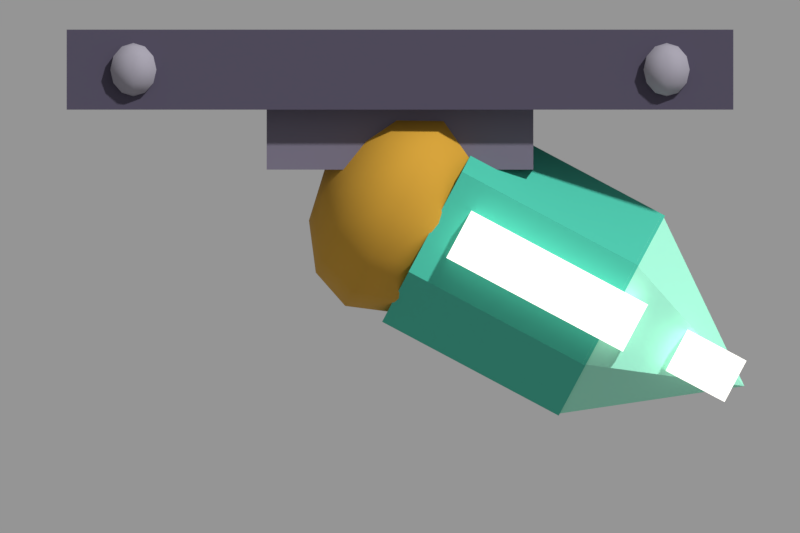 # Source: turret.blend  (saved by Blender 5.0.119; exported with 4.5.12 LTS)
import bpy
from mathutils import Matrix  # noqa: F401  (used for matrix-valued properties, if any)

bpy.ops.wm.read_factory_settings(use_empty=True)
scene = bpy.context.scene
scene.name = 'Scene'

# ---- materials (node trees are filled in below, after node groups)
mat_c4a4458 = bpy.data.materials.new('c4a4458')
mat_c4a4458.diffuse_color = (0.06848, 0.05781, 0.09759, 1.0)
mat_c4a4458.roughness = 0.9
mat_c9894a0 = bpy.data.materials.new('c9894a0')
mat_c9894a0.diffuse_color = (0.314, 0.2961, 0.3515, 1.0)
mat_c9894a0.roughness = 0.9
mat_c6e687a = bpy.data.materials.new('c6e687a')
mat_c6e687a.diffuse_color = (0.1559, 0.1384, 0.1946, 1.0)
mat_c6e687a.roughness = 0.9
mat_cc89628 = bpy.data.materials.new('cc89628')
mat_cc89628.diffuse_color = (0.5776, 0.305, 0.02122, 1.0)
mat_cc89628.roughness = 0.9
mat_c40baa0 = bpy.data.materials.new('c40baa0')
mat_c40baa0.diffuse_color = (0.05127, 0.491, 0.3515, 1.0)
mat_c40baa0.roughness = 0.9
mat_ca0f0d2 = bpy.data.materials.new('ca0f0d2')
mat_ca0f0d2.diffuse_color = (0.3515, 0.8714, 0.6445, 1.0)
mat_ca0f0d2.roughness = 0.9
mat_cf0eee6e = bpy.data.materials.new('cf0eee6e')
mat_cf0eee6e.diffuse_color = (0.8714, 0.855, 0.7913, 1.0)
mat_cf0eee6e.roughness = 0.9

# ---- material node trees
mat_c4a4458.use_nodes = True; mat_c4a4458.node_tree.nodes.clear()
_N = mat_c4a4458.node_tree.nodes; _L = mat_c4a4458.node_tree.links
n0 = _N.new('ShaderNodeBsdfPrincipled'); n0.name = 'Principled BSDF'; n0.location = (-200, 100)
n0.inputs[0].default_value = (0.06848, 0.05781, 0.09759, 1.0)
n0.inputs[2].default_value = 0.9
n1 = _N.new('ShaderNodeOutputMaterial'); n1.name = 'Material Output'; n1.location = (200, 100)
_L.new(n0.outputs[0], n1.inputs[0])
n1.is_active_output = True
mat_c9894a0.use_nodes = True; mat_c9894a0.node_tree.nodes.clear()
_N = mat_c9894a0.node_tree.nodes; _L = mat_c9894a0.node_tree.links
n0 = _N.new('ShaderNodeBsdfPrincipled'); n0.name = 'Principled BSDF'; n0.location = (-200, 100)
n0.inputs[0].default_value = (0.314, 0.2961, 0.3515, 1.0)
n0.inputs[2].default_value = 0.9
n1 = _N.new('ShaderNodeOutputMaterial'); n1.name = 'Material Output'; n1.location = (200, 100)
_L.new(n0.outputs[0], n1.inputs[0])
n1.is_active_output = True
mat_c6e687a.use_nodes = True; mat_c6e687a.node_tree.nodes.clear()
_N = mat_c6e687a.node_tree.nodes; _L = mat_c6e687a.node_tree.links
n0 = _N.new('ShaderNodeBsdfPrincipled'); n0.name = 'Principled BSDF'; n0.location = (-200, 100)
n0.inputs[0].default_value = (0.1559, 0.1384, 0.1946, 1.0)
n0.inputs[2].default_value = 0.9
n1 = _N.new('ShaderNodeOutputMaterial'); n1.name = 'Material Output'; n1.location = (200, 100)
_L.new(n0.outputs[0], n1.inputs[0])
n1.is_active_output = True
mat_cc89628.use_nodes = True; mat_cc89628.node_tree.nodes.clear()
_N = mat_cc89628.node_tree.nodes; _L = mat_cc89628.node_tree.links
n0 = _N.new('ShaderNodeBsdfPrincipled'); n0.name = 'Principled BSDF'; n0.location = (-200, 100)
n0.inputs[0].default_value = (0.5776, 0.305, 0.02122, 1.0)
n0.inputs[2].default_value = 0.9
n1 = _N.new('ShaderNodeOutputMaterial'); n1.name = 'Material Output'; n1.location = (200, 100)
_L.new(n0.outputs[0], n1.inputs[0])
n1.is_active_output = True
mat_c40baa0.use_nodes = True; mat_c40baa0.node_tree.nodes.clear()
_N = mat_c40baa0.node_tree.nodes; _L = mat_c40baa0.node_tree.links
n0 = _N.new('ShaderNodeBsdfPrincipled'); n0.name = 'Principled BSDF'; n0.location = (-200, 100)
n0.inputs[0].default_value = (0.05127, 0.491, 0.3515, 1.0)
n0.inputs[2].default_value = 0.9
n1 = _N.new('ShaderNodeOutputMaterial'); n1.name = 'Material Output'; n1.location = (200, 100)
_L.new(n0.outputs[0], n1.inputs[0])
n1.is_active_output = True
mat_ca0f0d2.use_nodes = True; mat_ca0f0d2.node_tree.nodes.clear()
_N = mat_ca0f0d2.node_tree.nodes; _L = mat_ca0f0d2.node_tree.links
n0 = _N.new('ShaderNodeBsdfPrincipled'); n0.name = 'Principled BSDF'; n0.location = (-200, 100)
n0.inputs[0].default_value = (0.3515, 0.8714, 0.6445, 1.0)
n0.inputs[2].default_value = 0.9
n1 = _N.new('ShaderNodeOutputMaterial'); n1.name = 'Material Output'; n1.location = (200, 100)
_L.new(n0.outputs[0], n1.inputs[0])
n1.is_active_output = True
mat_cf0eee6e.use_nodes = True; mat_cf0eee6e.node_tree.nodes.clear()
_N = mat_cf0eee6e.node_tree.nodes; _L = mat_cf0eee6e.node_tree.links
n0 = _N.new('ShaderNodeBsdfPrincipled'); n0.name = 'Principled BSDF'; n0.location = (-200, 100)
n0.inputs[0].default_value = (0.8714, 0.855, 0.7913, 1.0)
n0.inputs[2].default_value = 0.9
n0.inputs[27].default_value = (0.8714, 0.855, 0.7913, 1.0)
n0.inputs[28].default_value = 1.0
n1 = _N.new('ShaderNodeOutputMaterial'); n1.name = 'Material Output'; n1.location = (200, 100)
_L.new(n0.outputs[0], n1.inputs[0])
n1.is_active_output = True

# ---- cameras
cam_cam = bpy.data.cameras.new('cam')
cam_cam.type = 'ORTHO'
cam_cam.clip_start = 0.01
cam_cam.clip_end = 400.0
cam_cam.ortho_scale = 1.0

# ---- meshes
me_cube = bpy.data.meshes.new('Cube')
me_cube.from_pydata([(-0.5, -0.5, -0.5), (-0.5, -0.5, 0.5), (-0.5, 0.5, -0.5), (-0.5, 0.5, 0.5), (0.5, -0.5, -0.5), (0.5, -0.5, 0.5), (0.5, 0.5, -0.5), (0.5, 0.5, 0.5)], [], [(0, 1, 3, 2), (2, 3, 7, 6), (6, 7, 5, 4), (4, 5, 1, 0), (2, 6, 4, 0), (7, 3, 1, 5)])
_uv = me_cube.uv_layers.new(name='UVMap')
_uv.uv.foreach_set('vector', [0.375, 0.0, 0.625, 0.0, 0.625, 0.25, 0.375, 0.25, 0.375, 0.25, 0.625, 0.25, 0.625, 0.5, 0.375, 0.5, 0.375, 0.5, 0.625, 0.5, 0.625, 0.75, 0.375, 0.75, 0.375, 0.75, 0.625, 0.75, 0.625, 1.0, 0.375, 1.0, 0.125, 0.5, 0.375, 0.5, 0.375, 0.75, 0.125, 0.75, 0.625, 0.5, 0.875, 0.5, 0.875, 0.75, 0.625, 0.75])
me_cube.materials.append(mat_c4a4458)
me_cube.update()
me_sphere = bpy.data.meshes.new('Sphere')
me_sphere.from_pydata([(0.0, 0.0, 0.5), (0.0, 0.25, 0.433), (0.0, 0.433, 0.25), (0.0, 0.5, 0.0), (0.0, 0.433, -0.25), (0.0, 0.25, -0.433), (0.0, 0.0, -0.5), (0.2165, 0.125, 0.433), (0.375, 0.2165, 0.25), (0.433, 0.25, 0.0), (0.375, 0.2165, -0.25), (0.2165, 0.125, -0.433), (0.2165, -0.125, 0.433), (0.375, -0.2165, 0.25), (0.433, -0.25, 0.0), (0.375, -0.2165, -0.25), (0.2165, -0.125, -0.433), (-3.725e-08, -0.25, 0.433), (-5.96e-08, -0.433, 0.25), (-7.451e-08, -0.5, 0.0), (-5.96e-08, -0.433, -0.25), (-3.725e-08, -0.25, -0.433), (-0.2165, -0.125, 0.433), (-0.375, -0.2165, 0.25), (-0.433, -0.25, 0.0), (-0.375, -0.2165, -0.25), (-0.2165, -0.125, -0.433), (-0.2165, 0.125, 0.433), (-0.375, 0.2165, 0.25), (-0.433, 0.25, 0.0), (-0.375, 0.2165, -0.25), (-0.2165, 0.125, -0.433)], [], [(5, 4, 10, 11), (3, 2, 8, 9), (1, 0, 7), (6, 5, 11), (4, 3, 9, 10), (2, 1, 7, 8), (7, 0, 12), (6, 11, 16), (10, 9, 14, 15), (8, 7, 12, 13), (11, 10, 15, 16), (9, 8, 13, 14), (6, 16, 21), (15, 14, 19, 20), (13, 12, 17, 18), (16, 15, 20, 21), (14, 13, 18, 19), (12, 0, 17), (6, 21, 26), (20, 19, 24, 25), (18, 17, 22, 23), (21, 20, 25, 26), (19, 18, 23, 24), (17, 0, 22), (6, 26, 31), (25, 24, 29, 30), (23, 22, 27, 28), (26, 25, 30, 31), (24, 23, 28, 29), (22, 0, 27), (30, 29, 3, 4), (28, 27, 1, 2), (31, 30, 4, 5), (29, 28, 2, 3), (27, 0, 1), (6, 31, 5)])
me_sphere.polygons.foreach_set('use_smooth', [True] * 36)
_uv = me_sphere.uv_layers.new(name='UVMap')
_uv.uv.foreach_set('vector', [0.6667, 0.1667, 0.6667, 0.3333, 0.5, 0.3333, 0.5, 0.1667, 0.6667, 0.5, 0.6667, 0.6667, 0.5, 0.6667, 0.5, 0.5, 0.6667, 0.8333, 0.5833, 1.0, 0.5, 0.8333, 0.5833, 0.0, 0.6667, 0.1667, 0.5, 0.1667, 0.6667, 0.3333, 0.6667, 0.5, 0.5, 0.5, 0.5, 0.3333, 0.6667, 0.6667, 0.6667, 0.8333, 0.5, 0.8333, 0.5, 0.6667, 0.5, 0.8333, 0.4167, 1.0, 0.3333, 0.8333, 0.4167, 0.0, 0.5, 0.1667, 0.3333, 0.1667, 0.5, 0.3333, 0.5, 0.5, 0.3333, 0.5, 0.3333, 0.3333, 0.5, 0.6667, 0.5, 0.8333, 0.3333, 0.8333, 0.3333, 0.6667, 0.5, 0.1667, 0.5, 0.3333, 0.3333, 0.3333, 0.3333, 0.1667, 0.5, 0.5, 0.5, 0.6667, 0.3333, 0.6667, 0.3333, 0.5, 0.25, 0.0, 0.3333, 0.1667, 0.1667, 0.1667, 0.3333, 0.3333, 0.3333, 0.5, 0.1667, 0.5, 0.1667, 0.3333, 0.3333, 0.6667, 0.3333, 0.8333, 0.1667, 0.8333, 0.1667, 0.6667, 0.3333, 0.1667, 0.3333, 0.3333, 0.1667, 0.3333, 0.1667, 0.1667, 0.3333, 0.5, 0.3333, 0.6667, 0.1667, 0.6667, 0.1667, 0.5, 0.3333, 0.8333, 0.25, 1.0, 0.1667, 0.8333, 0.08333, 0.0, 0.1667, 0.1667, 0.0, 0.1667, 0.1667, 0.3333, 0.1667, 0.5, 0.0, 0.5, 0.0, 0.3333, 0.1667, 0.6667, 0.1667, 0.8333, 0.0, 0.8333, 0.0, 0.6667, 0.1667, 0.1667, 0.1667, 0.3333, 0.0, 0.3333, 0.0, 0.1667, 0.1667, 0.5, 0.1667, 0.6667, 0.0, 0.6667, 0.0, 0.5, 0.1667, 0.8333, 0.08333, 1.0, 0.0, 0.8333, 0.9167, 0.0, 1.0, 0.1667, 0.8333, 0.1667, 1.0, 0.3333, 1.0, 0.5, 0.8333, 0.5, 0.8333, 0.3333, 1.0, 0.6667, 1.0, 0.8333, 0.8333, 0.8333, 0.8333, 0.6667, 1.0, 0.1667, 1.0, 0.3333, 0.8333, 0.3333, 0.8333, 0.1667, 1.0, 0.5, 1.0, 0.6667, 0.8333, 0.6667, 0.8333, 0.5, 1.0, 0.8333, 0.9167, 1.0, 0.8333, 0.8333, 0.8333, 0.3333, 0.8333, 0.5, 0.6667, 0.5, 0.6667, 0.3333, 0.8333, 0.6667, 0.8333, 0.8333, 0.6667, 0.8333, 0.6667, 0.6667, 0.8333, 0.1667, 0.8333, 0.3333, 0.6667, 0.3333, 0.6667, 0.1667, 0.8333, 0.5, 0.8333, 0.6667, 0.6667, 0.6667, 0.6667, 0.5, 0.8333, 0.8333, 0.75, 1.0, 0.6667, 0.8333, 0.75, 0.0, 0.8333, 0.1667, 0.6667, 0.1667])
me_sphere.materials.append(mat_c9894a0)
me_sphere.update()
me_sphere_001 = bpy.data.meshes.new('Sphere.001')
me_sphere_001.from_pydata([(0.0, 0.0, 0.5), (0.0, 0.25, 0.433), (0.0, 0.433, 0.25), (0.0, 0.5, 0.0), (0.0, 0.433, -0.25), (0.0, 0.25, -0.433), (0.0, 0.0, -0.5), (0.2165, 0.125, 0.433), (0.375, 0.2165, 0.25), (0.433, 0.25, 0.0), (0.375, 0.2165, -0.25), (0.2165, 0.125, -0.433), (0.2165, -0.125, 0.433), (0.375, -0.2165, 0.25), (0.433, -0.25, 0.0), (0.375, -0.2165, -0.25), (0.2165, -0.125, -0.433), (-3.725e-08, -0.25, 0.433), (-5.96e-08, -0.433, 0.25), (-7.451e-08, -0.5, 0.0), (-5.96e-08, -0.433, -0.25), (-3.725e-08, -0.25, -0.433), (-0.2165, -0.125, 0.433), (-0.375, -0.2165, 0.25), (-0.433, -0.25, 0.0), (-0.375, -0.2165, -0.25), (-0.2165, -0.125, -0.433), (-0.2165, 0.125, 0.433), (-0.375, 0.2165, 0.25), (-0.433, 0.25, 0.0), (-0.375, 0.2165, -0.25), (-0.2165, 0.125, -0.433)], [], [(5, 4, 10, 11), (3, 2, 8, 9), (1, 0, 7), (6, 5, 11), (4, 3, 9, 10), (2, 1, 7, 8), (7, 0, 12), (6, 11, 16), (10, 9, 14, 15), (8, 7, 12, 13), (11, 10, 15, 16), (9, 8, 13, 14), (6, 16, 21), (15, 14, 19, 20), (13, 12, 17, 18), (16, 15, 20, 21), (14, 13, 18, 19), (12, 0, 17), (6, 21, 26), (20, 19, 24, 25), (18, 17, 22, 23), (21, 20, 25, 26), (19, 18, 23, 24), (17, 0, 22), (6, 26, 31), (25, 24, 29, 30), (23, 22, 27, 28), (26, 25, 30, 31), (24, 23, 28, 29), (22, 0, 27), (30, 29, 3, 4), (28, 27, 1, 2), (31, 30, 4, 5), (29, 28, 2, 3), (27, 0, 1), (6, 31, 5)])
me_sphere_001.polygons.foreach_set('use_smooth', [True] * 36)
_uv = me_sphere_001.uv_layers.new(name='UVMap')
_uv.uv.foreach_set('vector', [0.6667, 0.1667, 0.6667, 0.3333, 0.5, 0.3333, 0.5, 0.1667, 0.6667, 0.5, 0.6667, 0.6667, 0.5, 0.6667, 0.5, 0.5, 0.6667, 0.8333, 0.5833, 1.0, 0.5, 0.8333, 0.5833, 0.0, 0.6667, 0.1667, 0.5, 0.1667, 0.6667, 0.3333, 0.6667, 0.5, 0.5, 0.5, 0.5, 0.3333, 0.6667, 0.6667, 0.6667, 0.8333, 0.5, 0.8333, 0.5, 0.6667, 0.5, 0.8333, 0.4167, 1.0, 0.3333, 0.8333, 0.4167, 0.0, 0.5, 0.1667, 0.3333, 0.1667, 0.5, 0.3333, 0.5, 0.5, 0.3333, 0.5, 0.3333, 0.3333, 0.5, 0.6667, 0.5, 0.8333, 0.3333, 0.8333, 0.3333, 0.6667, 0.5, 0.1667, 0.5, 0.3333, 0.3333, 0.3333, 0.3333, 0.1667, 0.5, 0.5, 0.5, 0.6667, 0.3333, 0.6667, 0.3333, 0.5, 0.25, 0.0, 0.3333, 0.1667, 0.1667, 0.1667, 0.3333, 0.3333, 0.3333, 0.5, 0.1667, 0.5, 0.1667, 0.3333, 0.3333, 0.6667, 0.3333, 0.8333, 0.1667, 0.8333, 0.1667, 0.6667, 0.3333, 0.1667, 0.3333, 0.3333, 0.1667, 0.3333, 0.1667, 0.1667, 0.3333, 0.5, 0.3333, 0.6667, 0.1667, 0.6667, 0.1667, 0.5, 0.3333, 0.8333, 0.25, 1.0, 0.1667, 0.8333, 0.08333, 0.0, 0.1667, 0.1667, 0.0, 0.1667, 0.1667, 0.3333, 0.1667, 0.5, 0.0, 0.5, 0.0, 0.3333, 0.1667, 0.6667, 0.1667, 0.8333, 0.0, 0.8333, 0.0, 0.6667, 0.1667, 0.1667, 0.1667, 0.3333, 0.0, 0.3333, 0.0, 0.1667, 0.1667, 0.5, 0.1667, 0.6667, 0.0, 0.6667, 0.0, 0.5, 0.1667, 0.8333, 0.08333, 1.0, 0.0, 0.8333, 0.9167, 0.0, 1.0, 0.1667, 0.8333, 0.1667, 1.0, 0.3333, 1.0, 0.5, 0.8333, 0.5, 0.8333, 0.3333, 1.0, 0.6667, 1.0, 0.8333, 0.8333, 0.8333, 0.8333, 0.6667, 1.0, 0.1667, 1.0, 0.3333, 0.8333, 0.3333, 0.8333, 0.1667, 1.0, 0.5, 1.0, 0.6667, 0.8333, 0.6667, 0.8333, 0.5, 1.0, 0.8333, 0.9167, 1.0, 0.8333, 0.8333, 0.8333, 0.3333, 0.8333, 0.5, 0.6667, 0.5, 0.6667, 0.3333, 0.8333, 0.6667, 0.8333, 0.8333, 0.6667, 0.8333, 0.6667, 0.6667, 0.8333, 0.1667, 0.8333, 0.3333, 0.6667, 0.3333, 0.6667, 0.1667, 0.8333, 0.5, 0.8333, 0.6667, 0.6667, 0.6667, 0.6667, 0.5, 0.8333, 0.8333, 0.75, 1.0, 0.6667, 0.8333, 0.75, 0.0, 0.8333, 0.1667, 0.6667, 0.1667])
me_sphere_001.materials.append(mat_c9894a0)
me_sphere_001.update()
me_cube_001 = bpy.data.meshes.new('Cube.001')
me_cube_001.from_pydata([(-0.5, -0.5, -0.5), (-0.5, -0.5, 0.5), (-0.5, 0.5, -0.5), (-0.5, 0.5, 0.5), (0.5, -0.5, -0.5), (0.5, -0.5, 0.5), (0.5, 0.5, -0.5), (0.5, 0.5, 0.5)], [], [(0, 1, 3, 2), (2, 3, 7, 6), (6, 7, 5, 4), (4, 5, 1, 0), (2, 6, 4, 0), (7, 3, 1, 5)])
_uv = me_cube_001.uv_layers.new(name='UVMap')
_uv.uv.foreach_set('vector', [0.375, 0.0, 0.625, 0.0, 0.625, 0.25, 0.375, 0.25, 0.375, 0.25, 0.625, 0.25, 0.625, 0.5, 0.375, 0.5, 0.375, 0.5, 0.625, 0.5, 0.625, 0.75, 0.375, 0.75, 0.375, 0.75, 0.625, 0.75, 0.625, 1.0, 0.375, 1.0, 0.125, 0.5, 0.375, 0.5, 0.375, 0.75, 0.125, 0.75, 0.625, 0.5, 0.875, 0.5, 0.875, 0.75, 0.625, 0.75])
me_cube_001.materials.append(mat_c6e687a)
me_cube_001.update()
me_sphere_002 = bpy.data.meshes.new('Sphere.002')
me_sphere_002.from_pydata([(0.0, 0.0, 0.5), (0.0, 0.25, 0.433), (0.0, 0.433, 0.25), (0.0, 0.5, 0.0), (0.0, 0.433, -0.25), (0.0, 0.25, -0.433), (0.0, 0.0, -0.5), (0.125, 0.2165, 0.433), (0.2165, 0.375, 0.25), (0.25, 0.433, 0.0), (0.2165, 0.375, -0.25), (0.125, 0.2165, -0.433), (0.2165, 0.125, 0.433), (0.375, 0.2165, 0.25), (0.433, 0.25, 0.0), (0.375, 0.2165, -0.25), (0.2165, 0.125, -0.433), (0.25, 0.0, 0.433), (0.433, -1.49e-08, 0.25), (0.5, 0.0, 0.0), (0.433, -1.49e-08, -0.25), (0.25, 0.0, -0.433), (0.2165, -0.125, 0.433), (0.375, -0.2165, 0.25), (0.433, -0.25, 0.0), (0.375, -0.2165, -0.25), (0.2165, -0.125, -0.433), (0.125, -0.2165, 0.433), (0.2165, -0.375, 0.25), (0.25, -0.433, 0.0), (0.2165, -0.375, -0.25), (0.125, -0.2165, -0.433), (0.0, -0.25, 0.433), (-4.47e-08, -0.433, 0.25), (0.0, -0.5, 0.0), (-4.47e-08, -0.433, -0.25), (0.0, -0.25, -0.433), (-0.125, -0.2165, 0.433), (-0.2165, -0.375, 0.25), (-0.25, -0.433, 0.0), (-0.2165, -0.375, -0.25), (-0.125, -0.2165, -0.433), (-0.2165, -0.125, 0.433), (-0.375, -0.2165, 0.25), (-0.433, -0.25, 0.0), (-0.375, -0.2165, -0.25), (-0.2165, -0.125, -0.433), (-0.25, 0.0, 0.433), (-0.433, 4.47e-08, 0.25), (-0.5, 0.0, 0.0), (-0.433, 4.47e-08, -0.25), (-0.25, 0.0, -0.433), (-0.2165, 0.125, 0.433), (-0.375, 0.2165, 0.25), (-0.433, 0.25, 0.0), (-0.375, 0.2165, -0.25), (-0.2165, 0.125, -0.433), (-0.125, 0.2165, 0.433), (-0.2165, 0.375, 0.25), (-0.25, 0.433, 0.0), (-0.2165, 0.375, -0.25), (-0.125, 0.2165, -0.433)], [], [(5, 4, 10, 11), (3, 2, 8, 9), (1, 0, 7), (6, 5, 11), (4, 3, 9, 10), (2, 1, 7, 8), (7, 0, 12), (6, 11, 16), (10, 9, 14, 15), (8, 7, 12, 13), (11, 10, 15, 16), (9, 8, 13, 14), (6, 16, 21), (15, 14, 19, 20), (13, 12, 17, 18), (16, 15, 20, 21), (14, 13, 18, 19), (12, 0, 17), (6, 21, 26), (20, 19, 24, 25), (18, 17, 22, 23), (21, 20, 25, 26), (19, 18, 23, 24), (17, 0, 22), (6, 26, 31), (25, 24, 29, 30), (23, 22, 27, 28), (26, 25, 30, 31), (24, 23, 28, 29), (22, 0, 27), (30, 29, 34, 35), (28, 27, 32, 33), (31, 30, 35, 36), (29, 28, 33, 34), (27, 0, 32), (6, 31, 36), (33, 32, 37, 38), (36, 35, 40, 41), (34, 33, 38, 39), (32, 0, 37), (6, 36, 41), (35, 34, 39, 40), (41, 40, 45, 46), (39, 38, 43, 44), (37, 0, 42), (6, 41, 46), (40, 39, 44, 45), (38, 37, 42, 43), (46, 45, 50, 51), (44, 43, 48, 49), (42, 0, 47), (6, 46, 51), (45, 44, 49, 50), (43, 42, 47, 48), (51, 50, 55, 56), (49, 48, 53, 54), (47, 0, 52), (6, 51, 56), (50, 49, 54, 55), (48, 47, 52, 53), (56, 55, 60, 61), (54, 53, 58, 59), (52, 0, 57), (6, 56, 61), (55, 54, 59, 60), (53, 52, 57, 58), (59, 58, 2, 3), (57, 0, 1), (6, 61, 5), (60, 59, 3, 4), (58, 57, 1, 2), (61, 60, 4, 5)])
me_sphere_002.polygons.foreach_set('use_smooth', [True] * 72)
_uv = me_sphere_002.uv_layers.new(name='UVMap')
_uv.uv.foreach_set('vector', [0.75, 0.1667, 0.75, 0.3333, 0.6667, 0.3333, 0.6667, 0.1667, 0.75, 0.5, 0.75, 0.6667, 0.6667, 0.6667, 0.6667, 0.5, 0.75, 0.8333, 0.7083, 1.0, 0.6667, 0.8333, 0.7083, 0.0, 0.75, 0.1667, 0.6667, 0.1667, 0.75, 0.3333, 0.75, 0.5, 0.6667, 0.5, 0.6667, 0.3333, 0.75, 0.6667, 0.75, 0.8333, 0.6667, 0.8333, 0.6667, 0.6667, 0.6667, 0.8333, 0.625, 1.0, 0.5833, 0.8333, 0.625, 0.0, 0.6667, 0.1667, 0.5833, 0.1667, 0.6667, 0.3333, 0.6667, 0.5, 0.5833, 0.5, 0.5833, 0.3333, 0.6667, 0.6667, 0.6667, 0.8333, 0.5833, 0.8333, 0.5833, 0.6667, 0.6667, 0.1667, 0.6667, 0.3333, 0.5833, 0.3333, 0.5833, 0.1667, 0.6667, 0.5, 0.6667, 0.6667, 0.5833, 0.6667, 0.5833, 0.5, 0.5417, 0.0, 0.5833, 0.1667, 0.5, 0.1667, 0.5833, 0.3333, 0.5833, 0.5, 0.5, 0.5, 0.5, 0.3333, 0.5833, 0.6667, 0.5833, 0.8333, 0.5, 0.8333, 0.5, 0.6667, 0.5833, 0.1667, 0.5833, 0.3333, 0.5, 0.3333, 0.5, 0.1667, 0.5833, 0.5, 0.5833, 0.6667, 0.5, 0.6667, 0.5, 0.5, 0.5833, 0.8333, 0.5417, 1.0, 0.5, 0.8333, 0.4583, 0.0, 0.5, 0.1667, 0.4167, 0.1667, 0.5, 0.3333, 0.5, 0.5, 0.4167, 0.5, 0.4167, 0.3333, 0.5, 0.6667, 0.5, 0.8333, 0.4167, 0.8333, 0.4167, 0.6667, 0.5, 0.1667, 0.5, 0.3333, 0.4167, 0.3333, 0.4167, 0.1667, 0.5, 0.5, 0.5, 0.6667, 0.4167, 0.6667, 0.4167, 0.5, 0.5, 0.8333, 0.4583, 1.0, 0.4167, 0.8333, 0.375, 0.0, 0.4167, 0.1667, 0.3333, 0.1667, 0.4167, 0.3333, 0.4167, 0.5, 0.3333, 0.5, 0.3333, 0.3333, 0.4167, 0.6667, 0.4167, 0.8333, 0.3333, 0.8333, 0.3333, 0.6667, 0.4167, 0.1667, 0.4167, 0.3333, 0.3333, 0.3333, 0.3333, 0.1667, 0.4167, 0.5, 0.4167, 0.6667, 0.3333, 0.6667, 0.3333, 0.5, 0.4167, 0.8333, 0.375, 1.0, 0.3333, 0.8333, 0.3333, 0.3333, 0.3333, 0.5, 0.25, 0.5, 0.25, 0.3333, 0.3333, 0.6667, 0.3333, 0.8333, 0.25, 0.8333, 0.25, 0.6667, 0.3333, 0.1667, 0.3333, 0.3333, 0.25, 0.3333, 0.25, 0.1667, 0.3333, 0.5, 0.3333, 0.6667, 0.25, 0.6667, 0.25, 0.5, 0.3333, 0.8333, 0.2917, 1.0, 0.25, 0.8333, 0.2917, 0.0, 0.3333, 0.1667, 0.25, 0.1667, 0.25, 0.6667, 0.25, 0.8333, 0.1667, 0.8333, 0.1667, 0.6667, 0.25, 0.1667, 0.25, 0.3333, 0.1667, 0.3333, 0.1667, 0.1667, 0.25, 0.5, 0.25, 0.6667, 0.1667, 0.6667, 0.1667, 0.5, 0.25, 0.8333, 0.2083, 1.0, 0.1667, 0.8333, 0.2083, 0.0, 0.25, 0.1667, 0.1667, 0.1667, 0.25, 0.3333, 0.25, 0.5, 0.1667, 0.5, 0.1667, 0.3333, 0.1667, 0.1667, 0.1667, 0.3333, 0.08333, 0.3333, 0.08333, 0.1667, 0.1667, 0.5, 0.1667, 0.6667, 0.08333, 0.6667, 0.08333, 0.5, 0.1667, 0.8333, 0.125, 1.0, 0.08333, 0.8333, 0.125, 0.0, 0.1667, 0.1667, 0.08333, 0.1667, 0.1667, 0.3333, 0.1667, 0.5, 0.08333, 0.5, 0.08333, 0.3333, 0.1667, 0.6667, 0.1667, 0.8333, 0.08333, 0.8333, 0.08333, 0.6667, 0.08333, 0.1667, 0.08333, 0.3333, 0.0, 0.3333, 0.0, 0.1667, 0.08333, 0.5, 0.08333, 0.6667, 0.0, 0.6667, 0.0, 0.5, 0.08333, 0.8333, 0.04167, 1.0, 0.0, 0.8333, 0.04167, 0.0, 0.08333, 0.1667, 0.0, 0.1667, 0.08333, 0.3333, 0.08333, 0.5, 0.0, 0.5, 0.0, 0.3333, 0.08333, 0.6667, 0.08333, 0.8333, 0.0, 0.8333, 0.0, 0.6667, 1.0, 0.1667, 1.0, 0.3333, 0.9167, 0.3333, 0.9167, 0.1667, 1.0, 0.5, 1.0, 0.6667, 0.9167, 0.6667, 0.9167, 0.5, 1.0, 0.8333, 0.9583, 1.0, 0.9167, 0.8333, 0.9583, 0.0, 1.0, 0.1667, 0.9167, 0.1667, 1.0, 0.3333, 1.0, 0.5, 0.9167, 0.5, 0.9167, 0.3333, 1.0, 0.6667, 1.0, 0.8333, 0.9167, 0.8333, 0.9167, 0.6667, 0.9167, 0.1667, 0.9167, 0.3333, 0.8333, 0.3333, 0.8333, 0.1667, 0.9167, 0.5, 0.9167, 0.6667, 0.8333, 0.6667, 0.8333, 0.5, 0.9167, 0.8333, 0.875, 1.0, 0.8333, 0.8333, 0.875, 0.0, 0.9167, 0.1667, 0.8333, 0.1667, 0.9167, 0.3333, 0.9167, 0.5, 0.8333, 0.5, 0.8333, 0.3333, 0.9167, 0.6667, 0.9167, 0.8333, 0.8333, 0.8333, 0.8333, 0.6667, 0.8333, 0.5, 0.8333, 0.6667, 0.75, 0.6667, 0.75, 0.5, 0.8333, 0.8333, 0.7917, 1.0, 0.75, 0.8333, 0.7917, 0.0, 0.8333, 0.1667, 0.75, 0.1667, 0.8333, 0.3333, 0.8333, 0.5, 0.75, 0.5, 0.75, 0.3333, 0.8333, 0.6667, 0.8333, 0.8333, 0.75, 0.8333, 0.75, 0.6667, 0.8333, 0.1667, 0.8333, 0.3333, 0.75, 0.3333, 0.75, 0.1667])
me_sphere_002.materials.append(mat_cc89628)
me_sphere_002.update()
me_cylinder = bpy.data.meshes.new('Cylinder')
me_cylinder.from_pydata([(0.0, 0.5, -0.5), (0.0, 0.5, 0.5), (0.433, 0.25, -0.5), (0.433, 0.25, 0.5), (0.433, -0.25, -0.5), (0.433, -0.25, 0.5), (0.0, -0.5, -0.5), (0.0, -0.5, 0.5), (-0.433, -0.25, -0.5), (-0.433, -0.25, 0.5), (-0.433, 0.25, -0.5), (-0.433, 0.25, 0.5)], [], [(0, 1, 3, 2), (2, 3, 5, 4), (4, 5, 7, 6), (6, 7, 9, 8), (3, 1, 11, 9, 7, 5), (8, 9, 11, 10), (10, 11, 1, 0), (0, 2, 4, 6, 8, 10)])
_uv = me_cylinder.uv_layers.new(name='UVMap')
_uv.uv.foreach_set('vector', [1.0, 0.5, 1.0, 1.0, 0.8333, 1.0, 0.8333, 0.5, 0.8333, 0.5, 0.8333, 1.0, 0.6667, 1.0, 0.6667, 0.5, 0.6667, 0.5, 0.6667, 1.0, 0.5, 1.0, 0.5, 0.5, 0.5, 0.5, 0.5, 1.0, 0.3333, 1.0, 0.3333, 0.5, 0.4578, 0.37, 0.25, 0.49, 0.04215, 0.37, 0.04215, 0.13, 0.25, 0.01, 0.4578, 0.13, 0.3333, 0.5, 0.3333, 1.0, 0.1667, 1.0, 0.1667, 0.5, 0.1667, 0.5, 0.1667, 1.0, -8.941e-08, 1.0, -8.941e-08, 0.5, 0.75, 0.49, 0.9578, 0.37, 0.9578, 0.13, 0.75, 0.01, 0.5422, 0.13, 0.5422, 0.37])
me_cylinder.materials.append(mat_c40baa0)
me_cylinder.update()
me_cone = bpy.data.meshes.new('Cone')
me_cone.from_pydata([(0.0, 0.5, -0.5), (0.433, 0.25, -0.5), (0.433, -0.25, -0.5), (0.0, -0.5, -0.5), (-0.433, -0.25, -0.5), (-0.433, 0.25, -0.5), (0.0, 0.0, 0.5)], [], [(0, 6, 1), (1, 6, 2), (2, 6, 3), (3, 6, 4), (0, 1, 2, 3, 4, 5), (4, 6, 5), (5, 6, 0)])
_uv = me_cone.uv_layers.new(name='UVMap')
_uv.uv.foreach_set('vector', [0.25, 0.49, 0.25, 0.25, 0.4578, 0.37, 0.4578, 0.37, 0.25, 0.25, 0.4578, 0.13, 0.4578, 0.13, 0.25, 0.25, 0.25, 0.01, 0.25, 0.01, 0.25, 0.25, 0.04215, 0.13, 0.75, 0.49, 0.9578, 0.37, 0.9578, 0.13, 0.75, 0.01, 0.5422, 0.13, 0.5422, 0.37, 0.04215, 0.13, 0.25, 0.25, 0.04215, 0.37, 0.04215, 0.37, 0.25, 0.25, 0.25, 0.49])
me_cone.materials.append(mat_ca0f0d2)
me_cone.update()
me_cube_002 = bpy.data.meshes.new('Cube.002')
me_cube_002.from_pydata([(-0.5, -0.5, -0.5), (-0.5, -0.5, 0.5), (-0.5, 0.5, -0.5), (-0.5, 0.5, 0.5), (0.5, -0.5, -0.5), (0.5, -0.5, 0.5), (0.5, 0.5, -0.5), (0.5, 0.5, 0.5)], [], [(0, 1, 3, 2), (2, 3, 7, 6), (6, 7, 5, 4), (4, 5, 1, 0), (2, 6, 4, 0), (7, 3, 1, 5)])
_uv = me_cube_002.uv_layers.new(name='UVMap')
_uv.uv.foreach_set('vector', [0.375, 0.0, 0.625, 0.0, 0.625, 0.25, 0.375, 0.25, 0.375, 0.25, 0.625, 0.25, 0.625, 0.5, 0.375, 0.5, 0.375, 0.5, 0.625, 0.5, 0.625, 0.75, 0.375, 0.75, 0.375, 0.75, 0.625, 0.75, 0.625, 1.0, 0.375, 1.0, 0.125, 0.5, 0.375, 0.5, 0.375, 0.75, 0.125, 0.75, 0.625, 0.5, 0.875, 0.5, 0.875, 0.75, 0.625, 0.75])
me_cube_002.materials.append(mat_cf0eee6e)
me_cube_002.update()
me_cube_003 = bpy.data.meshes.new('Cube.003')
me_cube_003.from_pydata([(-0.5, -0.5, -0.5), (-0.5, -0.5, 0.5), (-0.5, 0.5, -0.5), (-0.5, 0.5, 0.5), (0.5, -0.5, -0.5), (0.5, -0.5, 0.5), (0.5, 0.5, -0.5), (0.5, 0.5, 0.5)], [], [(0, 1, 3, 2), (2, 3, 7, 6), (6, 7, 5, 4), (4, 5, 1, 0), (2, 6, 4, 0), (7, 3, 1, 5)])
_uv = me_cube_003.uv_layers.new(name='UVMap')
_uv.uv.foreach_set('vector', [0.375, 0.0, 0.625, 0.0, 0.625, 0.25, 0.375, 0.25, 0.375, 0.25, 0.625, 0.25, 0.625, 0.5, 0.375, 0.5, 0.375, 0.5, 0.625, 0.5, 0.625, 0.75, 0.375, 0.75, 0.375, 0.75, 0.625, 0.75, 0.625, 1.0, 0.375, 1.0, 0.125, 0.5, 0.375, 0.5, 0.375, 0.75, 0.125, 0.75, 0.625, 0.5, 0.875, 0.5, 0.875, 0.75, 0.625, 0.75])
me_cube_003.materials.append(mat_cf0eee6e)
me_cube_003.update()

# ---- objects
ob_turret = bpy.data.objects.new('turret', None)
ob_plate = bpy.data.objects.new('plate', me_cube)
ob_bolt = bpy.data.objects.new('bolt', me_sphere)
ob_bolt_001 = bpy.data.objects.new('bolt.001', me_sphere_001)
ob_bracket = bpy.data.objects.new('bracket', me_cube_001)
ob_swivel = bpy.data.objects.new('swivel', None)
ob_collar = bpy.data.objects.new('collar', me_sphere_002)
ob_prism = bpy.data.objects.new('prism', None)
ob_crystal = bpy.data.objects.new('crystal', me_cylinder)
ob_tip = bpy.data.objects.new('tip', me_cone)
ob_core = bpy.data.objects.new('core', me_cube_002)
ob_tipglow = bpy.data.objects.new('tipglow', me_cube_003)
ob_cam = bpy.data.objects.new('cam', cam_cam)

# ---- transforms, parenting, visibility, modifiers, constraints
ob_turret.location = (0.0, 0.0, 0.0)
ob_plate.parent = ob_turret
ob_plate.location = (0.0, 0.0, 0.2583)
ob_plate.scale = (0.8333, 0.25, 0.1)
ob_bolt.parent = ob_turret
ob_bolt.location = (-0.3333, -0.125, 0.2583)
ob_bolt.scale = (0.06667, 0.05833, 0.06667)
ob_bolt_001.parent = ob_turret
ob_bolt_001.location = (0.3333, -0.125, 0.2583)
ob_bolt_001.scale = (0.06667, 0.05833, 0.06667)
ob_bracket.parent = ob_turret
ob_bracket.location = (0.0, 0.0, 0.175)
ob_bracket.scale = (0.3333, 0.1667, 0.08333)
ob_swivel.parent = ob_turret
ob_swivel.location = (0.0, 0.0, 0.09167)
ob_swivel.rotation_euler = (0.0, -1.082, 0.0)
ob_collar.parent = ob_swivel
ob_collar.location = (0.0, 0.0, 0.0)
ob_collar.scale = (0.2917, 0.2917, 0.2083)
ob_prism.parent = ob_swivel
ob_prism.location = (0.0, 0.0, 0.0)
ob_crystal.parent = ob_prism
ob_crystal.location = (0.0, 0.0, -0.175)
ob_crystal.rotation_euler = (0.0, 0.0, 0.5236)
ob_crystal.scale = (0.2833, 0.2833, 0.25)
ob_tip.parent = ob_prism
ob_tip.location = (0.0, 0.0, -0.3917)
ob_tip.rotation_euler = (3.142, 0.0, 0.5236)
ob_tip.scale = (0.2833, 0.2833, 0.1917)
ob_core.parent = ob_prism
ob_core.location = (0.0, -0.1333, -0.2083)
ob_core.scale = (0.06667, 0.04167, 0.25)
ob_core.color = (1.0, 0.0, 0.0, 1.0)
ob_tipglow.parent = ob_prism
ob_tipglow.location = (0.0, -0.075, -0.4333)
ob_tipglow.scale = (0.05833, 0.04167, 0.08333)
ob_tipglow.color = (1.0, 0.0, 0.0, 1.0)
ob_cam.location = (0.0, -60.0, 0.0)
ob_cam.rotation_euler = (1.571, 0.0, 0.0)

# ---- collection membership
scene.collection.objects.link(ob_turret)
scene.collection.objects.link(ob_plate)
scene.collection.objects.link(ob_bolt)
scene.collection.objects.link(ob_bolt_001)
scene.collection.objects.link(ob_bracket)
scene.collection.objects.link(ob_swivel)
scene.collection.objects.link(ob_collar)
scene.collection.objects.link(ob_prism)
scene.collection.objects.link(ob_crystal)
scene.collection.objects.link(ob_tip)
scene.collection.objects.link(ob_core)
scene.collection.objects.link(ob_tipglow)
scene.collection.objects.link(ob_cam)

# ---- scene / render settings (as saved in the file)
scene.camera = ob_cam
scene.frame_start = 1; scene.frame_end = 250; scene.frame_set(1)
scene.render.engine = 'BLENDER_WORKBENCH'
scene.render.resolution_x = 24
scene.render.resolution_y = 16
scene.render.dither_intensity = 0.0
scene.render.film_transparent = True
scene.render.bake_bias = 0.0
scene.render.bake_samples = 0
scene.render.use_stamp_time = False
scene.render.use_stamp_date = False
scene.render.use_stamp_frame = False
scene.render.use_stamp_render_time = False
scene.cycles.sampling_pattern = 'TABULATED_SOBOL'
scene.eevee.use_volume_custom_range = False
scene.view_settings.view_transform = 'Standard'
bpy.context.view_layer.update()

# ---- added for rendering (the .blend has no usable light): sun + grey world if the file has none
light_auto_sun = bpy.data.lights.new('AutoSun', 'SUN')
light_auto_sun.energy = 3.0
light_auto_sun.angle = 0.0523599
ob_auto_sun = bpy.data.objects.new('AutoSun', light_auto_sun)
scene.collection.objects.link(ob_auto_sun)
ob_auto_sun.rotation_euler = (0.872665, 0.174533, 0.523599)
if scene.world is None:
    world_auto = bpy.data.worlds.new('AutoWorld')
    world_auto.color = (0.3, 0.3, 0.3)
    scene.world = world_auto
bpy.context.view_layer.update()
